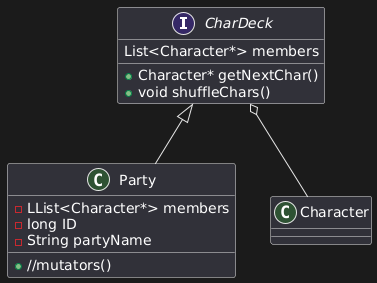

The diagram above was rendered by PlantUML. Its source (embedded in the PNG):
@startuml
interface CharDeck
class Party
class Character

CharDeck <|-- Party
CharDeck o-- Character


CharDeck : List<Character*> members
CharDeck : +Character* getNextChar()
CharDeck : +void shuffleChars()


Party : -LList<Character*> members
Party : -long ID
Party : -String partyName
Party : +//mutators()
@enduml